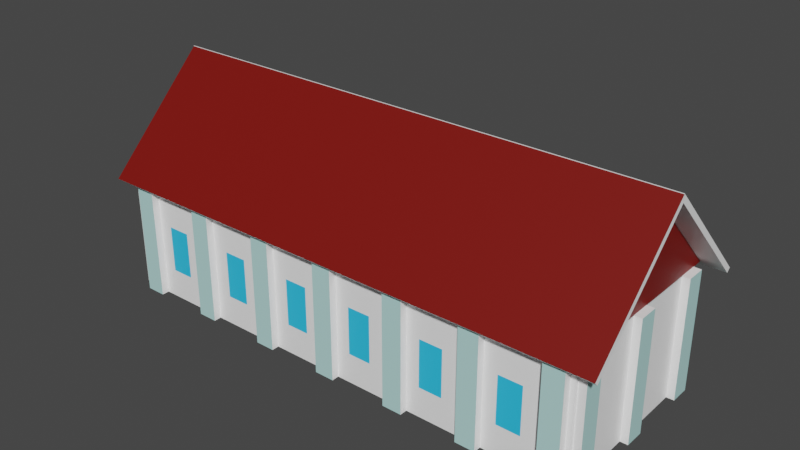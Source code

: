 # Source: house.blend  (saved by Blender 2.81.16; exported with 4.5.12 LTS)
import bpy
from mathutils import Matrix  # noqa: F401  (used for matrix-valued properties, if any)

bpy.ops.wm.read_factory_settings(use_empty=True)
scene = bpy.context.scene
scene.name = 'Scene'

# ---- collections
col_collection = bpy.data.collections.new('Collection'); scene.collection.children.link(col_collection)

# ---- materials (node trees are filled in below, after node groups)
mat_house = bpy.data.materials.new('house')
mat_house.use_transparent_shadow = False
mat_roof = bpy.data.materials.new('roof')
mat_roof.use_transparent_shadow = False
mat_column = bpy.data.materials.new('column')
mat_column.use_transparent_shadow = False
mat_window = bpy.data.materials.new('window')
mat_window.use_transparent_shadow = False
mat_window_002 = bpy.data.materials.new('window.002')
mat_window_002.use_transparent_shadow = False
mat_window_003 = bpy.data.materials.new('window.003')
mat_window_003.use_transparent_shadow = False
mat_window_006 = bpy.data.materials.new('window.006')
mat_window_006.use_transparent_shadow = False
mat_window_005 = bpy.data.materials.new('window.005')
mat_window_005.use_transparent_shadow = False
mat_window_008 = bpy.data.materials.new('window.008')
mat_window_008.use_transparent_shadow = False
mat_window_014 = bpy.data.materials.new('window.014')
mat_window_014.use_transparent_shadow = False
mat_window_013 = bpy.data.materials.new('window.013')
mat_window_013.use_transparent_shadow = False
mat_window_012 = bpy.data.materials.new('window.012')
mat_window_012.use_transparent_shadow = False
mat_window_011 = bpy.data.materials.new('window.011')
mat_window_011.use_transparent_shadow = False
mat_window_010 = bpy.data.materials.new('window.010')
mat_window_010.use_transparent_shadow = False
mat_window_009 = bpy.data.materials.new('window.009')
mat_window_009.use_transparent_shadow = False

# ---- material node trees
mat_house.use_nodes = True; mat_house.node_tree.nodes.clear()
_N = mat_house.node_tree.nodes; _L = mat_house.node_tree.links
n0 = _N.new('ShaderNodeOutputMaterial'); n0.name = 'Material Output'; n0.location = (300, 300)
n1 = _N.new('ShaderNodeBsdfPrincipled'); n1.name = 'Principled BSDF'; n1.location = (10, 300)
n1.distribution = 'GGX'
n1.subsurface_method = 'BURLEY'
n1.inputs[0].default_value = (1.0, 1.0, 1.0, 1.0)
n1.inputs[3].default_value = 1.45
n1.inputs[27].default_value = (0.0, 0.0, 0.0, 1.0)
n1.inputs[28].default_value = 1.0
_L.new(n1.outputs[0], n0.inputs[0])
n0.is_active_output = True
mat_roof.use_nodes = True; mat_roof.node_tree.nodes.clear()
_N = mat_roof.node_tree.nodes; _L = mat_roof.node_tree.links
n0 = _N.new('ShaderNodeOutputMaterial'); n0.name = 'Material Output'; n0.location = (300, 300)
n1 = _N.new('ShaderNodeBsdfPrincipled'); n1.name = 'Principled BSDF'; n1.location = (10, 300)
n1.distribution = 'GGX'
n1.subsurface_method = 'BURLEY'
n1.inputs[0].default_value = (0.1845, 0.003975, 0.001325, 1.0)
n1.inputs[3].default_value = 1.45
n1.inputs[27].default_value = (0.0, 0.0, 0.0, 1.0)
n1.inputs[28].default_value = 1.0
_L.new(n1.outputs[0], n0.inputs[0])
n0.is_active_output = True
mat_column.use_nodes = True; mat_column.node_tree.nodes.clear()
_N = mat_column.node_tree.nodes; _L = mat_column.node_tree.links
n0 = _N.new('ShaderNodeOutputMaterial'); n0.name = 'Material Output'; n0.location = (300, 300)
n1 = _N.new('ShaderNodeBsdfPrincipled'); n1.name = 'Principled BSDF'; n1.location = (10, 300)
n1.distribution = 'GGX'
n1.subsurface_method = 'BURLEY'
n1.inputs[0].default_value = (0.4839, 0.8, 0.7771, 1.0)
n1.inputs[3].default_value = 1.45
n1.inputs[27].default_value = (0.0, 0.0, 0.0, 1.0)
n1.inputs[28].default_value = 1.0
_L.new(n1.outputs[0], n0.inputs[0])
n0.is_active_output = True
mat_window.use_nodes = True; mat_window.node_tree.nodes.clear()
_N = mat_window.node_tree.nodes; _L = mat_window.node_tree.links
n0 = _N.new('ShaderNodeOutputMaterial'); n0.name = 'Material Output'; n0.location = (300, 300)
n1 = _N.new('ShaderNodeBsdfPrincipled'); n1.name = 'Principled BSDF'; n1.location = (10, 300)
n1.distribution = 'GGX'
n1.subsurface_method = 'BURLEY'
n1.inputs[0].default_value = (0.018, 0.572, 1.0, 1.0)
n1.inputs[2].default_value = 0.6333
n1.inputs[3].default_value = 1.45
n1.inputs[13].default_value = 1.0
n1.inputs[27].default_value = (0.0, 0.0, 0.0, 1.0)
n1.inputs[28].default_value = 1.0
_L.new(n1.outputs[0], n0.inputs[0])
n0.is_active_output = True
mat_window_002.use_nodes = True; mat_window_002.node_tree.nodes.clear()
_N = mat_window_002.node_tree.nodes; _L = mat_window_002.node_tree.links
n0 = _N.new('ShaderNodeOutputMaterial'); n0.name = 'Material Output'; n0.location = (300, 300)
n1 = _N.new('ShaderNodeBsdfPrincipled'); n1.name = 'Principled BSDF'; n1.location = (10, 300)
n1.distribution = 'GGX'
n1.subsurface_method = 'BURLEY'
n1.inputs[0].default_value = (0.018, 0.572, 1.0, 1.0)
n1.inputs[2].default_value = 0.6333
n1.inputs[3].default_value = 1.45
n1.inputs[13].default_value = 1.0
n1.inputs[27].default_value = (0.0, 0.0, 0.0, 1.0)
n1.inputs[28].default_value = 1.0
_L.new(n1.outputs[0], n0.inputs[0])
n0.is_active_output = True
mat_window_003.use_nodes = True; mat_window_003.node_tree.nodes.clear()
_N = mat_window_003.node_tree.nodes; _L = mat_window_003.node_tree.links
n0 = _N.new('ShaderNodeOutputMaterial'); n0.name = 'Material Output'; n0.location = (300, 300)
n1 = _N.new('ShaderNodeBsdfPrincipled'); n1.name = 'Principled BSDF'; n1.location = (10, 300)
n1.distribution = 'GGX'
n1.subsurface_method = 'BURLEY'
n1.inputs[0].default_value = (0.018, 0.572, 1.0, 1.0)
n1.inputs[2].default_value = 0.6333
n1.inputs[3].default_value = 1.45
n1.inputs[13].default_value = 1.0
n1.inputs[27].default_value = (0.0, 0.0, 0.0, 1.0)
n1.inputs[28].default_value = 1.0
_L.new(n1.outputs[0], n0.inputs[0])
n0.is_active_output = True
mat_window_006.use_nodes = True; mat_window_006.node_tree.nodes.clear()
_N = mat_window_006.node_tree.nodes; _L = mat_window_006.node_tree.links
n0 = _N.new('ShaderNodeOutputMaterial'); n0.name = 'Material Output'; n0.location = (300, 300)
n1 = _N.new('ShaderNodeBsdfPrincipled'); n1.name = 'Principled BSDF'; n1.location = (10, 300)
n1.distribution = 'GGX'
n1.subsurface_method = 'BURLEY'
n1.inputs[0].default_value = (0.018, 0.572, 1.0, 1.0)
n1.inputs[2].default_value = 0.6333
n1.inputs[3].default_value = 1.45
n1.inputs[13].default_value = 1.0
n1.inputs[27].default_value = (0.0, 0.0, 0.0, 1.0)
n1.inputs[28].default_value = 1.0
_L.new(n1.outputs[0], n0.inputs[0])
n0.is_active_output = True
mat_window_005.use_nodes = True; mat_window_005.node_tree.nodes.clear()
_N = mat_window_005.node_tree.nodes; _L = mat_window_005.node_tree.links
n0 = _N.new('ShaderNodeOutputMaterial'); n0.name = 'Material Output'; n0.location = (300, 300)
n1 = _N.new('ShaderNodeBsdfPrincipled'); n1.name = 'Principled BSDF'; n1.location = (10, 300)
n1.distribution = 'GGX'
n1.subsurface_method = 'BURLEY'
n1.inputs[0].default_value = (0.018, 0.572, 1.0, 1.0)
n1.inputs[2].default_value = 0.6333
n1.inputs[3].default_value = 1.45
n1.inputs[13].default_value = 1.0
n1.inputs[27].default_value = (0.0, 0.0, 0.0, 1.0)
n1.inputs[28].default_value = 1.0
_L.new(n1.outputs[0], n0.inputs[0])
n0.is_active_output = True
mat_window_008.use_nodes = True; mat_window_008.node_tree.nodes.clear()
_N = mat_window_008.node_tree.nodes; _L = mat_window_008.node_tree.links
n0 = _N.new('ShaderNodeOutputMaterial'); n0.name = 'Material Output'; n0.location = (300, 300)
n1 = _N.new('ShaderNodeBsdfPrincipled'); n1.name = 'Principled BSDF'; n1.location = (10, 300)
n1.distribution = 'GGX'
n1.subsurface_method = 'BURLEY'
n1.inputs[0].default_value = (0.018, 0.572, 1.0, 1.0)
n1.inputs[2].default_value = 0.6333
n1.inputs[3].default_value = 1.45
n1.inputs[13].default_value = 1.0
n1.inputs[27].default_value = (0.0, 0.0, 0.0, 1.0)
n1.inputs[28].default_value = 1.0
_L.new(n1.outputs[0], n0.inputs[0])
n0.is_active_output = True
mat_window_014.use_nodes = True; mat_window_014.node_tree.nodes.clear()
_N = mat_window_014.node_tree.nodes; _L = mat_window_014.node_tree.links
n0 = _N.new('ShaderNodeOutputMaterial'); n0.name = 'Material Output'; n0.location = (300, 300)
n1 = _N.new('ShaderNodeBsdfPrincipled'); n1.name = 'Principled BSDF'; n1.location = (10, 300)
n1.distribution = 'GGX'
n1.subsurface_method = 'BURLEY'
n1.inputs[0].default_value = (0.018, 0.572, 1.0, 1.0)
n1.inputs[2].default_value = 0.6333
n1.inputs[3].default_value = 1.45
n1.inputs[13].default_value = 1.0
n1.inputs[27].default_value = (0.0, 0.0, 0.0, 1.0)
n1.inputs[28].default_value = 1.0
_L.new(n1.outputs[0], n0.inputs[0])
n0.is_active_output = True
mat_window_013.use_nodes = True; mat_window_013.node_tree.nodes.clear()
_N = mat_window_013.node_tree.nodes; _L = mat_window_013.node_tree.links
n0 = _N.new('ShaderNodeOutputMaterial'); n0.name = 'Material Output'; n0.location = (300, 300)
n1 = _N.new('ShaderNodeBsdfPrincipled'); n1.name = 'Principled BSDF'; n1.location = (10, 300)
n1.distribution = 'GGX'
n1.subsurface_method = 'BURLEY'
n1.inputs[0].default_value = (0.018, 0.572, 1.0, 1.0)
n1.inputs[2].default_value = 0.6333
n1.inputs[3].default_value = 1.45
n1.inputs[13].default_value = 1.0
n1.inputs[27].default_value = (0.0, 0.0, 0.0, 1.0)
n1.inputs[28].default_value = 1.0
_L.new(n1.outputs[0], n0.inputs[0])
n0.is_active_output = True
mat_window_012.use_nodes = True; mat_window_012.node_tree.nodes.clear()
_N = mat_window_012.node_tree.nodes; _L = mat_window_012.node_tree.links
n0 = _N.new('ShaderNodeOutputMaterial'); n0.name = 'Material Output'; n0.location = (300, 300)
n1 = _N.new('ShaderNodeBsdfPrincipled'); n1.name = 'Principled BSDF'; n1.location = (10, 300)
n1.distribution = 'GGX'
n1.subsurface_method = 'BURLEY'
n1.inputs[0].default_value = (0.018, 0.572, 1.0, 1.0)
n1.inputs[2].default_value = 0.6333
n1.inputs[3].default_value = 1.45
n1.inputs[13].default_value = 1.0
n1.inputs[27].default_value = (0.0, 0.0, 0.0, 1.0)
n1.inputs[28].default_value = 1.0
_L.new(n1.outputs[0], n0.inputs[0])
n0.is_active_output = True
mat_window_011.use_nodes = True; mat_window_011.node_tree.nodes.clear()
_N = mat_window_011.node_tree.nodes; _L = mat_window_011.node_tree.links
n0 = _N.new('ShaderNodeOutputMaterial'); n0.name = 'Material Output'; n0.location = (300, 300)
n1 = _N.new('ShaderNodeBsdfPrincipled'); n1.name = 'Principled BSDF'; n1.location = (10, 300)
n1.distribution = 'GGX'
n1.subsurface_method = 'BURLEY'
n1.inputs[0].default_value = (0.018, 0.572, 1.0, 1.0)
n1.inputs[2].default_value = 0.6333
n1.inputs[3].default_value = 1.45
n1.inputs[13].default_value = 1.0
n1.inputs[27].default_value = (0.0, 0.0, 0.0, 1.0)
n1.inputs[28].default_value = 1.0
_L.new(n1.outputs[0], n0.inputs[0])
n0.is_active_output = True
mat_window_010.use_nodes = True; mat_window_010.node_tree.nodes.clear()
_N = mat_window_010.node_tree.nodes; _L = mat_window_010.node_tree.links
n0 = _N.new('ShaderNodeOutputMaterial'); n0.name = 'Material Output'; n0.location = (300, 300)
n1 = _N.new('ShaderNodeBsdfPrincipled'); n1.name = 'Principled BSDF'; n1.location = (10, 300)
n1.distribution = 'GGX'
n1.subsurface_method = 'BURLEY'
n1.inputs[0].default_value = (0.018, 0.572, 1.0, 1.0)
n1.inputs[2].default_value = 0.6333
n1.inputs[3].default_value = 1.45
n1.inputs[13].default_value = 1.0
n1.inputs[27].default_value = (0.0, 0.0, 0.0, 1.0)
n1.inputs[28].default_value = 1.0
_L.new(n1.outputs[0], n0.inputs[0])
n0.is_active_output = True
mat_window_009.use_nodes = True; mat_window_009.node_tree.nodes.clear()
_N = mat_window_009.node_tree.nodes; _L = mat_window_009.node_tree.links
n0 = _N.new('ShaderNodeOutputMaterial'); n0.name = 'Material Output'; n0.location = (300, 300)
n1 = _N.new('ShaderNodeBsdfPrincipled'); n1.name = 'Principled BSDF'; n1.location = (10, 300)
n1.distribution = 'GGX'
n1.subsurface_method = 'BURLEY'
n1.inputs[0].default_value = (0.018, 0.572, 1.0, 1.0)
n1.inputs[2].default_value = 0.6333
n1.inputs[3].default_value = 1.45
n1.inputs[13].default_value = 1.0
n1.inputs[27].default_value = (0.0, 0.0, 0.0, 1.0)
n1.inputs[28].default_value = 1.0
_L.new(n1.outputs[0], n0.inputs[0])
n0.is_active_output = True

# ---- world
world_world = bpy.data.worlds.new('World'); scene.world = world_world
world_world.use_nodes = True; world_world.node_tree.nodes.clear()
_N = world_world.node_tree.nodes; _L = world_world.node_tree.links
n0 = _N.new('ShaderNodeOutputWorld'); n0.name = 'World Output'; n0.location = (300, 300)
n1 = _N.new('ShaderNodeBackground'); n1.name = 'Background'; n1.location = (10, 300)
n1.inputs[0].default_value = (0.05088, 0.05088, 0.05088, 1.0)
_L.new(n1.outputs[0], n0.inputs[0])
n0.is_active_output = True
world_world.color = (0.05088, 0.05088, 0.05088)
world_world.use_sun_shadow = False
world_world.sun_shadow_jitter_overblur = 0.0

# ---- meshes
me_cube_035 = bpy.data.meshes.new('Cube.035')
me_cube_035.from_pydata([(1.0, 1.0, -1.0), (1.0, -1.0, -1.0), (-1.0, 1.0, -1.0), (-1.0, -1.0, -1.0), (1.08, 1.0, -0.9951), (-0.002175, 1.0, 0.6654), (-1.115, 1.0, -0.9873), (-0.9853, -88.09, -2.99), (-0.9853, -88.09, -0.9901), (-1.075, -88.09, -2.99), (-1.075, -88.09, -0.9901), (-0.9853, -78.29, -2.99), (-0.9853, -78.29, -0.9901), (-1.075, -78.29, -2.99), (-1.075, -78.29, -0.9901), (-0.9853, -163.3, -2.99), (-0.9853, -163.3, -0.9901), (-1.075, -163.3, -2.99), (-1.075, -163.3, -0.9901), (-0.9853, -153.5, -2.99), (-0.9853, -153.5, -0.9901), (-1.075, -153.5, -2.99), (-1.075, -153.5, -0.9901), (-0.9853, -201.1, -2.99), (-0.9853, -201.1, -0.9901), (-1.075, -201.1, -2.99), (-1.075, -201.1, -0.9901), (-0.9853, -191.3, -2.99), (-0.9853, -191.3, -0.9901), (-1.075, -191.3, -2.99), (-1.075, -191.3, -0.9901), (-0.9853, -239.0, -2.99), (-0.9853, -239.0, -0.9901), (-1.075, -239.0, -2.99), (-1.075, -239.0, -0.9901), (-0.9853, -229.2, -2.99), (-0.9853, -229.2, -0.9901), (-1.075, -229.2, -2.99), (-1.075, -229.2, -0.9901), (-0.9853, -11.47, -2.99), (-0.9853, -11.47, -0.9901), (-1.075, -11.47, -2.99), (-1.075, -11.47, -0.9901), (-0.9853, -1.669, -2.99), (-0.9853, -1.669, -0.9901), (-1.075, -1.669, -2.99), (-1.075, -1.669, -0.9901), (-0.9853, -125.0, -2.99), (-0.9853, -125.0, -0.9901), (-1.075, -125.0, -2.99), (-1.075, -125.0, -0.9901), (-0.9853, -115.2, -2.99), (-0.9853, -115.2, -0.9901), (-1.075, -115.2, -2.99), (-1.075, -115.2, -0.9901), (-0.9853, -49.36, -2.99), (-0.9853, -49.36, -0.9901), (-1.075, -49.36, -2.99), (-1.075, -49.36, -0.9901), (-0.9853, -39.56, -2.99), (-0.9853, -39.56, -0.9901), (-1.075, -39.56, -2.99), (-1.075, -39.56, -0.9901), (-0.9735, 0.7492, -2.99), (-0.9735, 0.7492, -0.9901), (-0.9735, 4.749, -2.99), (-0.9735, 4.749, -0.9901), (-0.7525, 0.7492, -2.99), (-0.7525, 0.7492, -0.9901), (-0.7525, 4.749, -2.99), (-0.7525, 4.749, -0.9901), (-0.1003, 0.7492, -2.99), (-0.1003, 0.7492, -0.9901), (-0.1003, 4.749, -2.99), (-0.1003, 4.749, -0.9901), (0.1207, 0.7492, -2.99), (0.1207, 0.7492, -0.9901), (0.1207, 4.749, -2.99), (0.1207, 4.749, -0.9901), (0.7542, 0.7492, -2.99), (0.7542, 0.7492, -0.9901), (0.7542, 4.749, -2.99), (0.7542, 4.749, -0.9901), (0.9751, 0.7492, -2.99), (0.9751, 0.7492, -0.9901), (0.9751, 4.749, -2.99), (0.9751, 4.749, -0.9901), (-0.7486, -241.5, -2.99), (-0.7486, -241.5, -0.9901), (-0.7486, -245.5, -2.99), (-0.7486, -245.5, -0.9901), (-0.9696, -241.5, -2.99), (-0.9696, -241.5, -0.9901), (-0.9696, -245.5, -2.99), (-0.9696, -245.5, -0.9901), (0.9909, -152.6, -2.99), (0.9909, -152.6, -0.9901), (1.081, -152.6, -2.99), (1.081, -152.6, -0.9901), (0.9909, -162.4, -2.99), (0.9909, -162.4, -0.9901), (1.081, -162.4, -2.99), (1.081, -162.4, -0.9901), (0.9909, -1.721, -2.99), (0.9909, -1.721, -0.9901), (1.081, -1.721, -2.99), (1.081, -1.721, -0.9901), (0.9909, -11.52, -2.99), (0.9909, -11.52, -0.9901), (1.081, -11.52, -2.99), (1.081, -11.52, -0.9901), (0.9909, -77.39, -2.99), (0.9909, -77.39, -0.9901), (1.081, -77.39, -2.99), (1.081, -77.39, -0.9901), (0.9909, -87.19, -2.99), (0.9909, -87.19, -0.9901), (1.081, -87.19, -2.99), (1.081, -87.19, -0.9901), (0.1059, -241.5, -2.99), (0.1059, -241.5, -0.9901), (0.1059, -245.5, -2.99), (0.1059, -245.5, -0.9901), (-0.1151, -241.5, -2.99), (-0.1151, -241.5, -0.9901), (-0.1151, -245.5, -2.99), (-0.1151, -245.5, -0.9901), (0.9909, -39.62, -2.99), (0.9909, -39.62, -0.9901), (1.081, -39.62, -2.99), (1.081, -39.62, -0.9901), (0.9909, -49.42, -2.99), (0.9909, -49.42, -0.9901), (1.081, -49.42, -2.99), (1.081, -49.42, -0.9901), (0.9909, -191.3, -2.99), (0.9909, -191.3, -0.9901), (1.081, -191.3, -2.99), (1.081, -191.3, -0.9901), (0.9909, -201.1, -2.99), (0.9909, -201.1, -0.9901), (1.081, -201.1, -2.99), (1.081, -201.1, -0.9901), (0.9909, -115.7, -2.99), (0.9909, -115.7, -0.9901), (1.081, -115.7, -2.99), (1.081, -115.7, -0.9901), (0.9909, -125.5, -2.99), (0.9909, -125.5, -0.9901), (1.081, -125.5, -2.99), (1.081, -125.5, -0.9901), (0.9791, -241.5, -2.99), (0.9791, -241.5, -0.9901), (0.9791, -245.5, -2.99), (0.9791, -245.5, -0.9901), (0.7581, -241.5, -2.99), (0.7581, -241.5, -0.9901), (0.7581, -245.5, -2.99), (0.7581, -245.5, -0.9901), (0.9909, -229.2, -2.99), (0.9909, -229.2, -0.9901), (1.081, -229.2, -2.99), (1.081, -229.2, -0.9901), (0.9909, -239.0, -2.99), (0.9909, -239.0, -0.9901), (1.081, -239.0, -2.99), (1.081, -239.0, -0.9901), (-0.991, -0.4257, -0.9898), (-0.991, -0.4257, -2.99), (-0.9459, -0.4257, -0.9898), (-0.9459, -0.4257, -2.99), (-0.991, -240.6, -0.9898), (-0.991, -240.6, -2.99), (-0.9459, -240.6, -0.9898), (-0.9459, -240.6, -2.99), (1.0, 1.0, -0.9898), (1.0, 1.0, -2.99), (1.0, -1.0, -0.9898), (1.0, -1.0, -2.99), (-1.0, 1.0, -0.9898), (-1.0, 1.0, -2.99), (-1.0, -1.0, -0.9898), (-1.0, -1.0, -2.99), (-0.9944, -241.7, -0.9898), (-0.9944, -241.7, -2.99), (-0.9944, -239.7, -0.9898), (-0.9944, -239.7, -2.99), (1.006, -241.7, -0.9898), (1.006, -241.7, -2.99), (1.006, -239.7, -0.9898), (1.006, -239.7, -2.99), (0.9965, -240.3, -0.9898), (0.9965, -240.3, -2.99), (0.9514, -240.3, -0.9898), (0.9514, -240.3, -2.99), (0.9965, -0.08517, -0.9898), (0.9965, -0.08517, -2.99), (0.9514, -0.08517, -0.9898), (0.9514, -0.08517, -2.99), (-0.02684, 11.92, 0.63), (1.117, 11.92, -1.091), (-0.03242, 11.92, 0.7519), (1.157, 11.92, -1.031), (-0.02684, -249.1, 0.63), (1.117, -249.1, -1.091), (-0.03242, -249.1, 0.7519), (1.157, -249.1, -1.031), (-0.02824, 11.92, 0.7567), (-1.21, 11.92, -1.021), (-0.02771, 11.92, 0.63), (-1.17, 11.92, -1.081), (-0.02824, -249.1, 0.7567), (-1.21, -249.1, -1.021), (-0.02771, -249.1, 0.63), (-1.17, -249.1, -1.081), (1.0, -242.0, -1.0), (1.0, -244.0, -1.0), (-1.0, -242.0, -1.0), (-1.0, -244.0, -1.0), (1.08, -242.0, -0.9951), (-0.002175, -242.0, 0.6654), (-1.115, -242.0, -0.9873), (-0.9989, -32.83, -2.495), (-0.9989, -21.3, -2.495), (-0.9989, -32.83, -1.706), (-0.9989, -21.3, -1.706), (-0.9989, -21.3, -2.495), (-0.9989, -21.3, -1.706), (-0.9989, -21.3, -2.495), (-0.9989, -21.3, -1.706), (-0.9989, -70.88, -2.495), (-0.9989, -59.34, -2.495), (-0.9989, -70.88, -1.706), (-0.9989, -59.34, -1.706), (-0.9989, -59.34, -2.495), (-0.9989, -59.34, -1.706), (-0.9989, -59.34, -2.495), (-0.9989, -59.34, -1.706), (-0.9989, -108.9, -2.495), (-0.9989, -97.41, -2.495), (-0.9989, -108.9, -1.706), (-0.9989, -97.41, -1.706), (-0.9989, -97.41, -2.495), (-0.9989, -97.41, -1.706), (-0.9989, -97.41, -2.495), (-0.9989, -97.41, -1.706), (-0.9989, -145.3, -2.495), (-0.9989, -133.8, -2.495), (-0.9989, -145.3, -1.706), (-0.9989, -133.8, -1.706), (-0.9989, -133.8, -2.495), (-0.9989, -133.8, -1.706), (-0.9989, -133.8, -2.495), (-0.9989, -133.8, -1.706), (-0.9989, -183.4, -2.495), (-0.9989, -171.9, -2.495), (-0.9989, -183.4, -1.706), (-0.9989, -171.9, -1.706), (-0.9989, -171.9, -2.495), (-0.9989, -171.9, -1.706), (-0.9989, -171.9, -2.495), (-0.9989, -171.9, -1.706), (-0.9989, -222.2, -2.495), (-0.9989, -210.7, -2.495), (-0.9989, -222.2, -1.706), (-0.9989, -210.7, -1.706), (-0.9989, -210.7, -2.495), (-0.9989, -210.7, -1.706), (-0.9989, -210.7, -2.495), (-0.9989, -210.7, -1.706), (0.9968, -32.83, -1.706), (0.9968, -21.3, -1.706), (0.9968, -32.83, -2.495), (0.9968, -21.3, -2.495), (0.9968, -21.3, -1.706), (0.9968, -21.3, -2.495), (0.9968, -21.3, -1.706), (0.9968, -21.3, -2.495), (0.9968, -70.88, -1.706), (0.9968, -59.34, -1.706), (0.9968, -70.88, -2.495), (0.9968, -59.34, -2.495), (0.9968, -59.34, -1.706), (0.9968, -59.34, -2.495), (0.9968, -59.34, -1.706), (0.9968, -59.34, -2.495), (0.9968, -108.9, -1.706), (0.9968, -97.41, -1.706), (0.9968, -108.9, -2.495), (0.9968, -97.41, -2.495), (0.9968, -97.41, -1.706), (0.9968, -97.41, -2.495), (0.9968, -97.41, -1.706), (0.9968, -97.41, -2.495), (0.9968, -145.3, -1.706), (0.9968, -133.8, -1.706), (0.9968, -145.3, -2.495), (0.9968, -133.8, -2.495), (0.9968, -133.8, -1.706), (0.9968, -133.8, -2.495), (0.9968, -133.8, -1.706), (0.9968, -133.8, -2.495), (0.9968, -183.4, -1.706), (0.9968, -171.9, -1.706), (0.9968, -183.4, -2.495), (0.9968, -171.9, -2.495), (0.9968, -171.9, -1.706), (0.9968, -171.9, -2.495), (0.9968, -171.9, -1.706), (0.9968, -171.9, -2.495), (0.9968, -222.2, -1.706), (0.9968, -210.7, -1.706), (0.9968, -222.2, -2.495), (0.9968, -210.7, -2.495), (0.9968, -210.7, -1.706), (0.9968, -210.7, -2.495), (0.9968, -210.7, -1.706), (0.9968, -210.7, -2.495)], [], [(2, 0, 1, 3), (2, 6, 5, 4, 0), (7, 8, 10, 9), (9, 10, 14, 13), (13, 14, 12, 11), (11, 12, 8, 7), (9, 13, 11, 7), (14, 10, 8, 12), (15, 16, 18, 17), (17, 18, 22, 21), (21, 22, 20, 19), (19, 20, 16, 15), (17, 21, 19, 15), (22, 18, 16, 20), (23, 24, 26, 25), (25, 26, 30, 29), (29, 30, 28, 27), (27, 28, 24, 23), (25, 29, 27, 23), (30, 26, 24, 28), (31, 32, 34, 33), (33, 34, 38, 37), (37, 38, 36, 35), (35, 36, 32, 31), (33, 37, 35, 31), (38, 34, 32, 36), (39, 40, 42, 41), (41, 42, 46, 45), (45, 46, 44, 43), (43, 44, 40, 39), (41, 45, 43, 39), (46, 42, 40, 44), (47, 48, 50, 49), (49, 50, 54, 53), (53, 54, 52, 51), (51, 52, 48, 47), (49, 53, 51, 47), (54, 50, 48, 52), (55, 56, 58, 57), (57, 58, 62, 61), (61, 62, 60, 59), (59, 60, 56, 55), (57, 61, 59, 55), (62, 58, 56, 60), (63, 64, 66, 65), (65, 66, 70, 69), (69, 70, 68, 67), (67, 68, 64, 63), (65, 69, 67, 63), (70, 66, 64, 68), (71, 72, 74, 73), (73, 74, 78, 77), (77, 78, 76, 75), (75, 76, 72, 71), (73, 77, 75, 71), (78, 74, 72, 76), (79, 80, 82, 81), (81, 82, 86, 85), (85, 86, 84, 83), (83, 84, 80, 79), (81, 85, 83, 79), (86, 82, 80, 84), (87, 88, 90, 89), (89, 90, 94, 93), (93, 94, 92, 91), (91, 92, 88, 87), (89, 93, 91, 87), (94, 90, 88, 92), (95, 96, 98, 97), (97, 98, 102, 101), (101, 102, 100, 99), (99, 100, 96, 95), (97, 101, 99, 95), (102, 98, 96, 100), (103, 104, 106, 105), (105, 106, 110, 109), (109, 110, 108, 107), (107, 108, 104, 103), (105, 109, 107, 103), (110, 106, 104, 108), (111, 112, 114, 113), (113, 114, 118, 117), (117, 118, 116, 115), (115, 116, 112, 111), (113, 117, 115, 111), (118, 114, 112, 116), (119, 120, 122, 121), (121, 122, 126, 125), (125, 126, 124, 123), (123, 124, 120, 119), (121, 125, 123, 119), (126, 122, 120, 124), (127, 128, 130, 129), (129, 130, 134, 133), (133, 134, 132, 131), (131, 132, 128, 127), (129, 133, 131, 127), (134, 130, 128, 132), (135, 136, 138, 137), (137, 138, 142, 141), (141, 142, 140, 139), (139, 140, 136, 135), (137, 141, 139, 135), (142, 138, 136, 140), (143, 144, 146, 145), (145, 146, 150, 149), (149, 150, 148, 147), (147, 148, 144, 143), (145, 149, 147, 143), (150, 146, 144, 148), (151, 152, 154, 153), (153, 154, 158, 157), (157, 158, 156, 155), (155, 156, 152, 151), (153, 157, 155, 151), (158, 154, 152, 156), (159, 160, 162, 161), (161, 162, 166, 165), (165, 166, 164, 163), (163, 164, 160, 159), (161, 165, 163, 159), (166, 162, 160, 164), (167, 171, 173, 169), (170, 169, 173, 174), (174, 173, 171, 172), (172, 168, 170, 174), (168, 167, 169, 170), (172, 171, 167, 168), (175, 179, 181, 177), (178, 177, 181, 182), (182, 181, 179, 180), (180, 176, 178, 182), (176, 175, 177, 178), (180, 179, 175, 176), (183, 187, 189, 185), (186, 185, 189, 190), (190, 189, 187, 188), (188, 184, 186, 190), (184, 183, 185, 186), (188, 187, 183, 184), (191, 195, 197, 193), (194, 193, 197, 198), (198, 197, 195, 196), (196, 192, 194, 198), (192, 191, 193, 194), (196, 195, 191, 192), (199, 203, 205, 201), (202, 201, 205, 206), (206, 205, 203, 204), (204, 200, 202, 206), (200, 199, 201, 202), (204, 203, 199, 200), (207, 211, 213, 209), (210, 209, 213, 214), (214, 213, 211, 212), (212, 208, 210, 214), (208, 207, 209, 210), (212, 211, 207, 208), (217, 215, 216, 218), (217, 221, 220, 219, 215), (222, 223, 225, 224), (225, 223, 226, 227), (227, 226, 228, 229), (230, 231, 233, 232), (233, 231, 234, 235), (235, 234, 236, 237), (238, 239, 241, 240), (241, 239, 242, 243), (243, 242, 244, 245), (246, 247, 249, 248), (249, 247, 250, 251), (251, 250, 252, 253), (254, 255, 257, 256), (257, 255, 258, 259), (259, 258, 260, 261), (262, 263, 265, 264), (265, 263, 266, 267), (267, 266, 268, 269), (270, 271, 273, 272), (273, 271, 274, 275), (275, 274, 276, 277), (278, 279, 281, 280), (281, 279, 282, 283), (283, 282, 284, 285), (286, 287, 289, 288), (289, 287, 290, 291), (291, 290, 292, 293), (294, 295, 297, 296), (297, 295, 298, 299), (299, 298, 300, 301), (302, 303, 305, 304), (305, 303, 306, 307), (307, 306, 308, 309), (310, 311, 313, 312), (313, 311, 314, 315), (315, 314, 316, 317)])
me_cube_035.polygons.foreach_set('material_index', [0, 1, 0, 2, 0, 0, 0, 0, 0, 2, 0, 0, 0, 0, 0, 2, 0, 0, 0, 0, 0, 2, 0, 0, 0, 0, 0, 2, 0, 0, 0, 0, 0, 2, 0, 0, 0, 0, 0, 2, 0, 0, 0, 0, 0, 2, 0, 0, 0, 0, 0, 2, 0, 0, 0, 0, 0, 2, 0, 0, 0, 0, 0, 2, 0, 0, 0, 0, 0, 2, 0, 0, 0, 0, 0, 2, 0, 0, 0, 0, 0, 2, 0, 0, 0, 0, 0, 2, 0, 0, 0, 0, 0, 2, 0, 0, 0, 0, 0, 2, 0, 0, 0, 0, 0, 2, 0, 0, 0, 0, 0, 2, 0, 0, 0, 0, 0, 2, 0, 0, 0, 0, 0, 0, 0, 0, 0, 0, 0, 0, 0, 0, 0, 0, 0, 0, 0, 0, 0, 0, 0, 0, 0, 0, 0, 0, 0, 1, 0, 0, 0, 0, 0, 0, 0, 0, 0, 1, 0, 1, 3, 3, 3, 4, 4, 4, 5, 5, 5, 6, 6, 6, 7, 7, 7, 8, 8, 8, 9, 9, 9, 10, 10, 10, 11, 11, 11, 12, 12, 12, 13, 13, 13, 14, 14, 14])
_uv = me_cube_035.uv_layers.new(name='UVMap')
_uv.uv.foreach_set('vector', [0.125, 0.5, 0.375, 0.5, 0.375, 0.75, 0.125, 0.75, 0.375, 0.25, 0.4011, 0.25, 0.5832, 0.3747, 0.4008, 0.5, 0.375, 0.5, 0.375, 0.0, 0.625, 0.0, 0.625, 0.25, 0.375, 0.25, 0.375, 0.25, 0.625, 0.25, 0.625, 0.5, 0.375, 0.5, 0.375, 0.5, 0.625, 0.5, 0.625, 0.75, 0.375, 0.75, 0.375, 0.75, 0.625, 0.75, 0.625, 1.0, 0.375, 1.0, 0.125, 0.5, 0.375, 0.5, 0.375, 0.75, 0.125, 0.75, 0.625, 0.5, 0.875, 0.5, 0.875, 0.75, 0.625, 0.75, 0.375, 0.0, 0.625, 0.0, 0.625, 0.25, 0.375, 0.25, 0.375, 0.25, 0.625, 0.25, 0.625, 0.5, 0.375, 0.5, 0.375, 0.5, 0.625, 0.5, 0.625, 0.75, 0.375, 0.75, 0.375, 0.75, 0.625, 0.75, 0.625, 1.0, 0.375, 1.0, 0.125, 0.5, 0.375, 0.5, 0.375, 0.75, 0.125, 0.75, 0.625, 0.5, 0.875, 0.5, 0.875, 0.75, 0.625, 0.75, 0.375, 0.0, 0.625, 0.0, 0.625, 0.25, 0.375, 0.25, 0.375, 0.25, 0.625, 0.25, 0.625, 0.5, 0.375, 0.5, 0.375, 0.5, 0.625, 0.5, 0.625, 0.75, 0.375, 0.75, 0.375, 0.75, 0.625, 0.75, 0.625, 1.0, 0.375, 1.0, 0.125, 0.5, 0.375, 0.5, 0.375, 0.75, 0.125, 0.75, 0.625, 0.5, 0.875, 0.5, 0.875, 0.75, 0.625, 0.75, 0.375, 0.0, 0.625, 0.0, 0.625, 0.25, 0.375, 0.25, 0.375, 0.25, 0.625, 0.25, 0.625, 0.5, 0.375, 0.5, 0.375, 0.5, 0.625, 0.5, 0.625, 0.75, 0.375, 0.75, 0.375, 0.75, 0.625, 0.75, 0.625, 1.0, 0.375, 1.0, 0.125, 0.5, 0.375, 0.5, 0.375, 0.75, 0.125, 0.75, 0.625, 0.5, 0.875, 0.5, 0.875, 0.75, 0.625, 0.75, 0.375, 0.0, 0.625, 0.0, 0.625, 0.25, 0.375, 0.25, 0.375, 0.25, 0.625, 0.25, 0.625, 0.5, 0.375, 0.5, 0.375, 0.5, 0.625, 0.5, 0.625, 0.75, 0.375, 0.75, 0.375, 0.75, 0.625, 0.75, 0.625, 1.0, 0.375, 1.0, 0.125, 0.5, 0.375, 0.5, 0.375, 0.75, 0.125, 0.75, 0.625, 0.5, 0.875, 0.5, 0.875, 0.75, 0.625, 0.75, 0.375, 0.0, 0.625, 0.0, 0.625, 0.25, 0.375, 0.25, 0.375, 0.25, 0.625, 0.25, 0.625, 0.5, 0.375, 0.5, 0.375, 0.5, 0.625, 0.5, 0.625, 0.75, 0.375, 0.75, 0.375, 0.75, 0.625, 0.75, 0.625, 1.0, 0.375, 1.0, 0.125, 0.5, 0.375, 0.5, 0.375, 0.75, 0.125, 0.75, 0.625, 0.5, 0.875, 0.5, 0.875, 0.75, 0.625, 0.75, 0.375, 0.0, 0.625, 0.0, 0.625, 0.25, 0.375, 0.25, 0.375, 0.25, 0.625, 0.25, 0.625, 0.5, 0.375, 0.5, 0.375, 0.5, 0.625, 0.5, 0.625, 0.75, 0.375, 0.75, 0.375, 0.75, 0.625, 0.75, 0.625, 1.0, 0.375, 1.0, 0.125, 0.5, 0.375, 0.5, 0.375, 0.75, 0.125, 0.75, 0.625, 0.5, 0.875, 0.5, 0.875, 0.75, 0.625, 0.75, 0.375, 0.0, 0.625, 0.0, 0.625, 0.25, 0.375, 0.25, 0.375, 0.25, 0.625, 0.25, 0.625, 0.5, 0.375, 0.5, 0.375, 0.5, 0.625, 0.5, 0.625, 0.75, 0.375, 0.75, 0.375, 0.75, 0.625, 0.75, 0.625, 1.0, 0.375, 1.0, 0.125, 0.5, 0.375, 0.5, 0.375, 0.75, 0.125, 0.75, 0.625, 0.5, 0.875, 0.5, 0.875, 0.75, 0.625, 0.75, 0.375, 0.0, 0.625, 0.0, 0.625, 0.25, 0.375, 0.25, 0.375, 0.25, 0.625, 0.25, 0.625, 0.5, 0.375, 0.5, 0.375, 0.5, 0.625, 0.5, 0.625, 0.75, 0.375, 0.75, 0.375, 0.75, 0.625, 0.75, 0.625, 1.0, 0.375, 1.0, 0.125, 0.5, 0.375, 0.5, 0.375, 0.75, 0.125, 0.75, 0.625, 0.5, 0.875, 0.5, 0.875, 0.75, 0.625, 0.75, 0.375, 0.0, 0.625, 0.0, 0.625, 0.25, 0.375, 0.25, 0.375, 0.25, 0.625, 0.25, 0.625, 0.5, 0.375, 0.5, 0.375, 0.5, 0.625, 0.5, 0.625, 0.75, 0.375, 0.75, 0.375, 0.75, 0.625, 0.75, 0.625, 1.0, 0.375, 1.0, 0.125, 0.5, 0.375, 0.5, 0.375, 0.75, 0.125, 0.75, 0.625, 0.5, 0.875, 0.5, 0.875, 0.75, 0.625, 0.75, 0.375, 0.0, 0.625, 0.0, 0.625, 0.25, 0.375, 0.25, 0.375, 0.25, 0.625, 0.25, 0.625, 0.5, 0.375, 0.5, 0.375, 0.5, 0.625, 0.5, 0.625, 0.75, 0.375, 0.75, 0.375, 0.75, 0.625, 0.75, 0.625, 1.0, 0.375, 1.0, 0.125, 0.5, 0.375, 0.5, 0.375, 0.75, 0.125, 0.75, 0.625, 0.5, 0.875, 0.5, 0.875, 0.75, 0.625, 0.75, 0.375, 0.0, 0.625, 0.0, 0.625, 0.25, 0.375, 0.25, 0.375, 0.25, 0.625, 0.25, 0.625, 0.5, 0.375, 0.5, 0.375, 0.5, 0.625, 0.5, 0.625, 0.75, 0.375, 0.75, 0.375, 0.75, 0.625, 0.75, 0.625, 1.0, 0.375, 1.0, 0.125, 0.5, 0.375, 0.5, 0.375, 0.75, 0.125, 0.75, 0.625, 0.5, 0.875, 0.5, 0.875, 0.75, 0.625, 0.75, 0.375, 0.0, 0.625, 0.0, 0.625, 0.25, 0.375, 0.25, 0.375, 0.25, 0.625, 0.25, 0.625, 0.5, 0.375, 0.5, 0.375, 0.5, 0.625, 0.5, 0.625, 0.75, 0.375, 0.75, 0.375, 0.75, 0.625, 0.75, 0.625, 1.0, 0.375, 1.0, 0.125, 0.5, 0.375, 0.5, 0.375, 0.75, 0.125, 0.75, 0.625, 0.5, 0.875, 0.5, 0.875, 0.75, 0.625, 0.75, 0.375, 0.0, 0.625, 0.0, 0.625, 0.25, 0.375, 0.25, 0.375, 0.25, 0.625, 0.25, 0.625, 0.5, 0.375, 0.5, 0.375, 0.5, 0.625, 0.5, 0.625, 0.75, 0.375, 0.75, 0.375, 0.75, 0.625, 0.75, 0.625, 1.0, 0.375, 1.0, 0.125, 0.5, 0.375, 0.5, 0.375, 0.75, 0.125, 0.75, 0.625, 0.5, 0.875, 0.5, 0.875, 0.75, 0.625, 0.75, 0.375, 0.0, 0.625, 0.0, 0.625, 0.25, 0.375, 0.25, 0.375, 0.25, 0.625, 0.25, 0.625, 0.5, 0.375, 0.5, 0.375, 0.5, 0.625, 0.5, 0.625, 0.75, 0.375, 0.75, 0.375, 0.75, 0.625, 0.75, 0.625, 1.0, 0.375, 1.0, 0.125, 0.5, 0.375, 0.5, 0.375, 0.75, 0.125, 0.75, 0.625, 0.5, 0.875, 0.5, 0.875, 0.75, 0.625, 0.75, 0.375, 0.0, 0.625, 0.0, 0.625, 0.25, 0.375, 0.25, 0.375, 0.25, 0.625, 0.25, 0.625, 0.5, 0.375, 0.5, 0.375, 0.5, 0.625, 0.5, 0.625, 0.75, 0.375, 0.75, 0.375, 0.75, 0.625, 0.75, 0.625, 1.0, 0.375, 1.0, 0.125, 0.5, 0.375, 0.5, 0.375, 0.75, 0.125, 0.75, 0.625, 0.5, 0.875, 0.5, 0.875, 0.75, 0.625, 0.75, 0.375, 0.0, 0.625, 0.0, 0.625, 0.25, 0.375, 0.25, 0.375, 0.25, 0.625, 0.25, 0.625, 0.5, 0.375, 0.5, 0.375, 0.5, 0.625, 0.5, 0.625, 0.75, 0.375, 0.75, 0.375, 0.75, 0.625, 0.75, 0.625, 1.0, 0.375, 1.0, 0.125, 0.5, 0.375, 0.5, 0.375, 0.75, 0.125, 0.75, 0.625, 0.5, 0.875, 0.5, 0.875, 0.75, 0.625, 0.75, 0.375, 0.0, 0.625, 0.0, 0.625, 0.25, 0.375, 0.25, 0.375, 0.25, 0.625, 0.25, 0.625, 0.5, 0.375, 0.5, 0.375, 0.5, 0.625, 0.5, 0.625, 0.75, 0.375, 0.75, 0.375, 0.75, 0.625, 0.75, 0.625, 1.0, 0.375, 1.0, 0.125, 0.5, 0.375, 0.5, 0.375, 0.75, 0.125, 0.75, 0.625, 0.5, 0.875, 0.5, 0.875, 0.75, 0.625, 0.75, 0.375, 0.0, 0.625, 0.0, 0.625, 0.25, 0.375, 0.25, 0.375, 0.25, 0.625, 0.25, 0.625, 0.5, 0.375, 0.5, 0.375, 0.5, 0.625, 0.5, 0.625, 0.75, 0.375, 0.75, 0.375, 0.75, 0.625, 0.75, 0.625, 1.0, 0.375, 1.0, 0.125, 0.5, 0.375, 0.5, 0.375, 0.75, 0.125, 0.75, 0.625, 0.5, 0.875, 0.5, 0.875, 0.75, 0.625, 0.75, 0.375, 0.0, 0.625, 0.0, 0.625, 0.25, 0.375, 0.25, 0.375, 0.25, 0.625, 0.25, 0.625, 0.5, 0.375, 0.5, 0.375, 0.5, 0.625, 0.5, 0.625, 0.75, 0.375, 0.75, 0.375, 0.75, 0.625, 0.75, 0.625, 1.0, 0.375, 1.0, 0.125, 0.5, 0.375, 0.5, 0.375, 0.75, 0.125, 0.75, 0.625, 0.5, 0.875, 0.5, 0.875, 0.75, 0.625, 0.75, 0.625, 0.5, 0.875, 0.5, 0.875, 0.75, 0.625, 0.75, 0.375, 0.75, 0.625, 0.75, 0.625, 1.0, 0.375, 1.0, 0.375, 0.0, 0.625, 0.0, 0.625, 0.25, 0.375, 0.25, 0.125, 0.5, 0.375, 0.5, 0.375, 0.75, 0.125, 0.75, 0.375, 0.5, 0.625, 0.5, 0.625, 0.75, 0.375, 0.75, 0.375, 0.25, 0.625, 0.25, 0.625, 0.5, 0.375, 0.5, 0.625, 0.5, 0.875, 0.5, 0.875, 0.75, 0.625, 0.75, 0.375, 0.75, 0.625, 0.75, 0.625, 1.0, 0.375, 1.0, 0.375, 0.0, 0.625, 0.0, 0.625, 0.25, 0.375, 0.25, 0.125, 0.5, 0.375, 0.5, 0.375, 0.75, 0.125, 0.75, 0.375, 0.5, 0.625, 0.5, 0.625, 0.75, 0.375, 0.75, 0.375, 0.25, 0.625, 0.25, 0.625, 0.5, 0.375, 0.5, 0.625, 0.5, 0.875, 0.5, 0.875, 0.75, 0.625, 0.75, 0.375, 0.75, 0.625, 0.75, 0.625, 1.0, 0.375, 1.0, 0.375, 0.0, 0.625, 0.0, 0.625, 0.25, 0.375, 0.25, 0.125, 0.5, 0.375, 0.5, 0.375, 0.75, 0.125, 0.75, 0.375, 0.5, 0.625, 0.5, 0.625, 0.75, 0.375, 0.75, 0.375, 0.25, 0.625, 0.25, 0.625, 0.5, 0.375, 0.5, 0.625, 0.5, 0.875, 0.5, 0.875, 0.75, 0.625, 0.75, 0.375, 0.75, 0.625, 0.75, 0.625, 1.0, 0.375, 1.0, 0.375, 0.0, 0.625, 0.0, 0.625, 0.25, 0.375, 0.25, 0.125, 0.5, 0.375, 0.5, 0.375, 0.75, 0.125, 0.75, 0.375, 0.5, 0.625, 0.5, 0.625, 0.75, 0.375, 0.75, 0.375, 0.25, 0.625, 0.25, 0.625, 0.5, 0.375, 0.5, 0.625, 0.5, 0.875, 0.5, 0.875, 0.75, 0.625, 0.75, 0.375, 0.75, 0.625, 0.75, 0.625, 1.0, 0.375, 1.0, 0.375, 0.0, 0.625, 0.0, 0.625, 0.25, 0.375, 0.25, 0.125, 0.5, 0.375, 0.5, 0.375, 0.75, 0.125, 0.75, 0.375, 0.5, 0.625, 0.5, 0.625, 0.75, 0.375, 0.75, 0.375, 0.25, 0.625, 0.25, 0.625, 0.5, 0.375, 0.5, 0.625, 0.5, 0.875, 0.5, 0.875, 0.75, 0.625, 0.75, 0.375, 0.75, 0.625, 0.75, 0.625, 1.0, 0.375, 1.0, 0.375, 0.0, 0.625, 0.0, 0.625, 0.25, 0.375, 0.25, 0.125, 0.5, 0.375, 0.5, 0.375, 0.75, 0.125, 0.75, 0.375, 0.5, 0.625, 0.5, 0.625, 0.75, 0.375, 0.75, 0.375, 0.25, 0.625, 0.25, 0.625, 0.5, 0.375, 0.5, 0.125, 0.5, 0.375, 0.5, 0.375, 0.75, 0.125, 0.75, 0.375, 0.25, 0.4011, 0.25, 0.5832, 0.3747, 0.4008, 0.5, 0.375, 0.5, 0.0, 0.0, 1.0, 0.0, 1.0, 1.0, 0.0, 1.0, 1.0, 1.0, 1.0, 0.0, 1.0, 0.0, 1.0, 1.0, 1.0, 1.0, 1.0, 0.0, 1.0, 0.0, 1.0, 1.0, 0.0, 0.0, 1.0, 0.0, 1.0, 1.0, 0.0, 1.0, 1.0, 1.0, 1.0, 0.0, 1.0, 0.0, 1.0, 1.0, 1.0, 1.0, 1.0, 0.0, 1.0, 0.0, 1.0, 1.0, 0.0, 0.0, 1.0, 0.0, 1.0, 1.0, 0.0, 1.0, 1.0, 1.0, 1.0, 0.0, 1.0, 0.0, 1.0, 1.0, 1.0, 1.0, 1.0, 0.0, 1.0, 0.0, 1.0, 1.0, 0.0, 0.0, 1.0, 0.0, 1.0, 1.0, 0.0, 1.0, 1.0, 1.0, 1.0, 0.0, 1.0, 0.0, 1.0, 1.0, 1.0, 1.0, 1.0, 0.0, 1.0, 0.0, 1.0, 1.0, 0.0, 0.0, 1.0, 0.0, 1.0, 1.0, 0.0, 1.0, 1.0, 1.0, 1.0, 0.0, 1.0, 0.0, 1.0, 1.0, 1.0, 1.0, 1.0, 0.0, 1.0, 0.0, 1.0, 1.0, 0.0, 0.0, 1.0, 0.0, 1.0, 1.0, 0.0, 1.0, 1.0, 1.0, 1.0, 0.0, 1.0, 0.0, 1.0, 1.0, 1.0, 1.0, 1.0, 0.0, 1.0, 0.0, 1.0, 1.0, 0.0, 0.0, 1.0, 0.0, 1.0, 1.0, 0.0, 1.0, 1.0, 1.0, 1.0, 0.0, 1.0, 0.0, 1.0, 1.0, 1.0, 1.0, 1.0, 0.0, 1.0, 0.0, 1.0, 1.0, 0.0, 0.0, 1.0, 0.0, 1.0, 1.0, 0.0, 1.0, 1.0, 1.0, 1.0, 0.0, 1.0, 0.0, 1.0, 1.0, 1.0, 1.0, 1.0, 0.0, 1.0, 0.0, 1.0, 1.0, 0.0, 0.0, 1.0, 0.0, 1.0, 1.0, 0.0, 1.0, 1.0, 1.0, 1.0, 0.0, 1.0, 0.0, 1.0, 1.0, 1.0, 1.0, 1.0, 0.0, 1.0, 0.0, 1.0, 1.0, 0.0, 0.0, 1.0, 0.0, 1.0, 1.0, 0.0, 1.0, 1.0, 1.0, 1.0, 0.0, 1.0, 0.0, 1.0, 1.0, 1.0, 1.0, 1.0, 0.0, 1.0, 0.0, 1.0, 1.0, 0.0, 0.0, 1.0, 0.0, 1.0, 1.0, 0.0, 1.0, 1.0, 1.0, 1.0, 0.0, 1.0, 0.0, 1.0, 1.0, 1.0, 1.0, 1.0, 0.0, 1.0, 0.0, 1.0, 1.0, 0.0, 0.0, 1.0, 0.0, 1.0, 1.0, 0.0, 1.0, 1.0, 1.0, 1.0, 0.0, 1.0, 0.0, 1.0, 1.0, 1.0, 1.0, 1.0, 0.0, 1.0, 0.0, 1.0, 1.0])
me_cube_035.materials.append(mat_house)
me_cube_035.materials.append(mat_roof)
me_cube_035.materials.append(mat_column)
me_cube_035.materials.append(mat_window)
me_cube_035.materials.append(mat_window_002)
me_cube_035.materials.append(mat_window_003)
me_cube_035.materials.append(mat_window_006)
me_cube_035.materials.append(mat_window_005)
me_cube_035.materials.append(mat_window_008)
me_cube_035.materials.append(mat_window_014)
me_cube_035.materials.append(mat_window_013)
me_cube_035.materials.append(mat_window_012)
me_cube_035.materials.append(mat_window_011)
me_cube_035.materials.append(mat_window_010)
me_cube_035.materials.append(mat_window_009)
me_cube_035.use_remesh_preserve_volume = False
me_cube_035.use_remesh_preserve_attributes = False
me_cube_035.use_mirror_vertex_groups = False
me_cube_035.update()

# ---- objects
ob_cube_000 = bpy.data.objects.new('Cube.000', me_cube_035)

# ---- transforms, parenting, visibility, modifiers, constraints
ob_cube_000.location = (0.0, 0.0, 7.642)
ob_cube_000.rotation_euler = (0.0, -0.0, -1.571)
ob_cube_000.scale = (3.855, 0.08693, 2.564)
ob_cube_000.lock_rotations_4d = False
ob_cube_000.empty_display_type = 'ARROWS'
ob_cube_000.lineart.crease_threshold = 0.0

# ---- collection membership
col_collection.objects.link(ob_cube_000)

# ---- scene / render settings (as saved in the file)
scene.frame_start = 1; scene.frame_end = 250; scene.frame_set(1)
scene.render.engine = 'BLENDER_EEVEE_NEXT'
scene.cycles.use_denoising = False
scene.cycles.samples = 128
scene.cycles.sampling_pattern = 'TABULATED_SOBOL'
scene.cycles.use_adaptive_sampling = False
scene.cycles.use_light_tree = False
scene.view_settings.view_transform = 'Filmic'
bpy.context.view_layer.update()

# ---- added for rendering (the .blend has no active camera and no usable light): camera, sun
cam_auto = bpy.data.cameras.new('AutoCamera')
cam_auto.lens = 50.0
cam_auto.sensor_width = 36.0
cam_auto.clip_end = 1000.0
ob_auto_camera = bpy.data.objects.new('AutoCamera', cam_auto)
scene.collection.objects.link(ob_auto_camera)
ob_auto_camera.location = (14.0031, -29.0711, 24.2271)
ob_auto_camera.rotation_euler = (1.09748, -7.21219e-08, 0.694738)
scene.camera = ob_auto_camera
light_auto_sun = bpy.data.lights.new('AutoSun', 'SUN')
light_auto_sun.energy = 3.0
light_auto_sun.angle = 0.0523599
ob_auto_sun = bpy.data.objects.new('AutoSun', light_auto_sun)
scene.collection.objects.link(ob_auto_sun)
ob_auto_sun.rotation_euler = (0.872665, 0.174533, 0.523599)
bpy.context.view_layer.update()
